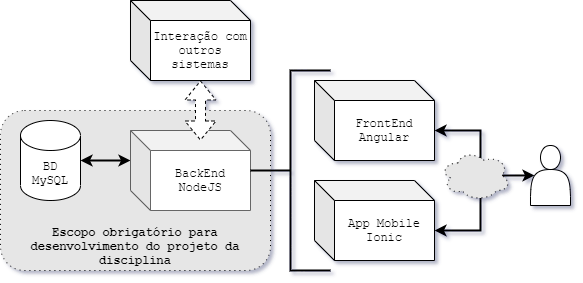

The diagram above was exported from draw.io. Its source (the exported page's mxGraphModel, read from the mxfile embedded in the PNG):
<mxGraphModel dx="723" dy="348" grid="1" gridSize="10" guides="1" tooltips="1" connect="1" arrows="1" fold="1" page="1" pageScale="1" pageWidth="827" pageHeight="1169" math="0" shadow="0">
  <root>
    <mxCell id="0" />
    <mxCell id="1" parent="0" />
    <mxCell id="2" value="&lt;br&gt;&lt;br&gt;&lt;br&gt;&lt;br&gt;&lt;br&gt;&lt;br&gt;&lt;br&gt;&lt;br&gt;&lt;b&gt;Escopo obrigatório para desenvolvimento do projeto da disciplina&lt;/b&gt;" style="rounded=1;whiteSpace=wrap;html=1;fontFamily=Courier New;fontColor=#000000;fillColor=#E6E6E6;dashed=1;dashPattern=1 4;" vertex="1" parent="1">
      <mxGeometry x="100" y="150" width="270" height="160" as="geometry" />
    </mxCell>
    <mxCell id="3" value="BD&lt;br&gt;MySQL" style="shape=cylinder3;whiteSpace=wrap;html=1;boundedLbl=1;backgroundOutline=1;size=15;fontFamily=Courier New;fontColor=#000000;" vertex="1" parent="1">
      <mxGeometry x="120" y="160" width="60" height="80" as="geometry" />
    </mxCell>
    <mxCell id="4" style="edgeStyle=orthogonalEdgeStyle;rounded=0;orthogonalLoop=1;jettySize=auto;html=1;fontFamily=Courier New;startArrow=classic;startFill=1;strokeWidth=2;entryX=0;entryY=0;entryDx=0;entryDy=30;entryPerimeter=0;exitX=1;exitY=0.5;exitDx=0;exitDy=0;exitPerimeter=0;fontColor=#000000;" edge="1" source="3" target="5" parent="1">
      <mxGeometry relative="1" as="geometry">
        <mxPoint x="150" y="250" as="sourcePoint" />
        <mxPoint x="300" y="250" as="targetPoint" />
      </mxGeometry>
    </mxCell>
    <mxCell id="5" value="BackEnd&lt;br&gt;NodeJS" style="shape=cube;whiteSpace=wrap;html=1;boundedLbl=1;backgroundOutline=1;darkOpacity=0.05;darkOpacity2=0.1;fontFamily=Courier New;fillColor=#FFFFFF;strokeColor=#666666;fontColor=#000000;" vertex="1" parent="1">
      <mxGeometry x="230" y="170" width="120" height="80" as="geometry" />
    </mxCell>
    <mxCell id="6" value="" style="strokeWidth=2;html=1;shape=mxgraph.flowchart.annotation_2;align=left;labelPosition=right;pointerEvents=1;fontFamily=Courier New;fontColor=#000000;" vertex="1" parent="1">
      <mxGeometry x="350" y="110" width="80" height="200" as="geometry" />
    </mxCell>
    <mxCell id="7" style="edgeStyle=orthogonalEdgeStyle;rounded=0;orthogonalLoop=1;jettySize=auto;html=1;exitX=0;exitY=0;exitDx=120;exitDy=50;exitPerimeter=0;fontFamily=Courier New;fontColor=#000000;startArrow=classic;startFill=1;endArrow=none;endFill=0;strokeWidth=2;fillColor=#FFFFFF;" edge="1" source="8" parent="1">
      <mxGeometry relative="1" as="geometry">
        <mxPoint x="580" y="215" as="targetPoint" />
      </mxGeometry>
    </mxCell>
    <mxCell id="8" value="FrontEnd&lt;br&gt;Angular" style="shape=cube;whiteSpace=wrap;html=1;boundedLbl=1;backgroundOutline=1;darkOpacity=0.05;darkOpacity2=0.1;fontFamily=Courier New;fontColor=#000000;" vertex="1" parent="1">
      <mxGeometry x="414" y="120" width="120" height="80" as="geometry" />
    </mxCell>
    <mxCell id="9" style="edgeStyle=orthogonalEdgeStyle;rounded=0;orthogonalLoop=1;jettySize=auto;html=1;exitX=0;exitY=0;exitDx=120;exitDy=50;exitPerimeter=0;fontFamily=Courier New;fontColor=#000000;startArrow=classic;startFill=1;endArrow=none;endFill=0;strokeWidth=2;fillColor=#FFFFFF;" edge="1" source="10" parent="1">
      <mxGeometry relative="1" as="geometry">
        <mxPoint x="580" y="215" as="targetPoint" />
      </mxGeometry>
    </mxCell>
    <mxCell id="10" value="App Mobile&lt;br&gt;Ionic" style="shape=cube;whiteSpace=wrap;html=1;boundedLbl=1;backgroundOutline=1;darkOpacity=0.05;darkOpacity2=0.1;fontFamily=Courier New;fontColor=#000000;" vertex="1" parent="1">
      <mxGeometry x="414" y="220" width="120" height="80" as="geometry" />
    </mxCell>
    <mxCell id="11" value="" style="shape=actor;whiteSpace=wrap;html=1;fontFamily=Courier New;fontColor=#000000;" vertex="1" parent="1">
      <mxGeometry x="630" y="185" width="40" height="60" as="geometry" />
    </mxCell>
    <mxCell id="12" value="Interação com outros sistemas" style="shape=cube;whiteSpace=wrap;html=1;boundedLbl=1;backgroundOutline=1;darkOpacity=0.05;darkOpacity2=0.1;fontFamily=Courier New;fontColor=#000000;" vertex="1" parent="1">
      <mxGeometry x="230" y="40" width="120" height="80" as="geometry" />
    </mxCell>
    <mxCell id="13" style="edgeStyle=orthogonalEdgeStyle;rounded=0;orthogonalLoop=1;jettySize=auto;html=1;fontFamily=Courier New;startArrow=classic;startFill=1;entryX=0;entryY=0;entryDx=70;entryDy=80;entryPerimeter=0;strokeWidth=1;fontColor=#000000;shape=flexArrow;fillColor=#FFFFFF;dashed=1;" edge="1" target="12" parent="1">
      <mxGeometry relative="1" as="geometry">
        <mxPoint x="300" y="180" as="sourcePoint" />
        <mxPoint x="300" y="260" as="targetPoint" />
      </mxGeometry>
    </mxCell>
    <mxCell id="14" style="edgeStyle=orthogonalEdgeStyle;rounded=0;orthogonalLoop=1;jettySize=auto;html=1;exitX=0.875;exitY=0.5;exitDx=0;exitDy=0;exitPerimeter=0;entryX=0.1;entryY=0.5;entryDx=0;entryDy=0;entryPerimeter=0;fontFamily=Courier New;fontColor=#000000;startArrow=none;startFill=0;endArrow=classic;endFill=1;strokeWidth=2;fillColor=#FFFFFF;" edge="1" source="15" target="11" parent="1">
      <mxGeometry relative="1" as="geometry" />
    </mxCell>
    <mxCell id="15" value="" style="ellipse;shape=cloud;whiteSpace=wrap;html=1;align=center;dashed=1;dashPattern=1 4;fontFamily=Courier New;fontColor=#000000;fillColor=#E6E6E6;" vertex="1" parent="1">
      <mxGeometry x="540" y="190" width="70" height="50" as="geometry" />
    </mxCell>
  </root>
</mxGraphModel>